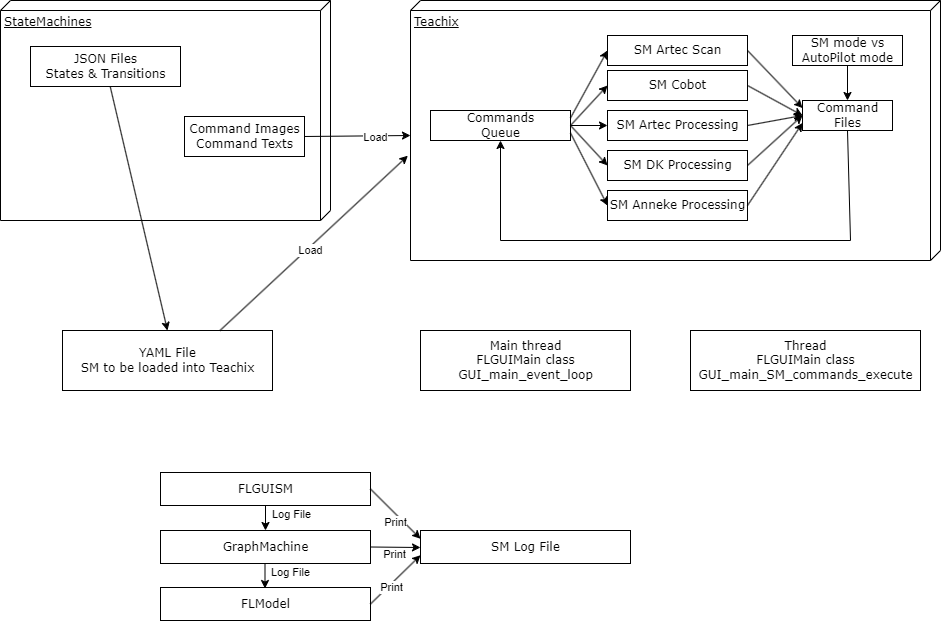

The diagram above was exported from draw.io. Its source (the exported page's mxGraphModel, read from the mxfile embedded in the PNG):
<mxGraphModel dx="1514" dy="865" grid="1" gridSize="10" guides="1" tooltips="1" connect="1" arrows="1" fold="1" page="1" pageScale="1" pageWidth="1100" pageHeight="850" background="none" math="0" shadow="0">
  <root>
    <mxCell id="0" />
    <mxCell id="1" parent="0" />
    <mxCell id="39150e848f15840c-1" value="StateMachines" style="verticalAlign=top;align=left;spacingTop=8;spacingLeft=2;spacingRight=12;shape=cube;size=10;direction=south;fontStyle=4;html=1;rounded=0;shadow=0;comic=0;labelBackgroundColor=none;strokeWidth=1;fontFamily=Verdana;fontSize=12" parent="1" vertex="1">
      <mxGeometry x="120" y="70" width="330" height="220" as="geometry" />
    </mxCell>
    <mxCell id="39150e848f15840c-2" value="Teachix" style="verticalAlign=top;align=left;spacingTop=8;spacingLeft=2;spacingRight=12;shape=cube;size=10;direction=south;fontStyle=4;html=1;rounded=0;shadow=0;comic=0;labelBackgroundColor=none;strokeWidth=1;fontFamily=Verdana;fontSize=12" parent="1" vertex="1">
      <mxGeometry x="530" y="70" width="530" height="260" as="geometry" />
    </mxCell>
    <mxCell id="39150e848f15840c-4" value="&lt;div&gt;JSON Files&lt;/div&gt;&lt;div&gt;States &amp;amp; Transitions&lt;/div&gt;" style="html=1;rounded=0;shadow=0;comic=0;labelBackgroundColor=none;strokeWidth=1;fontFamily=Verdana;fontSize=12;align=center;" parent="1" vertex="1">
      <mxGeometry x="150" y="116" width="150" height="40" as="geometry" />
    </mxCell>
    <mxCell id="W2CoI75CdyUiyKa4dSAK-4" value="" style="endArrow=classic;html=1;rounded=0;entryX=0.5;entryY=0;entryDx=0;entryDy=0;" edge="1" parent="1" source="39150e848f15840c-4" target="W2CoI75CdyUiyKa4dSAK-45">
      <mxGeometry width="50" height="50" relative="1" as="geometry">
        <mxPoint x="520" y="470" as="sourcePoint" />
        <mxPoint x="570" y="420" as="targetPoint" />
      </mxGeometry>
    </mxCell>
    <mxCell id="W2CoI75CdyUiyKa4dSAK-6" value="&lt;div&gt;Command I&lt;span style=&quot;background-color: initial;&quot;&gt;mages&lt;/span&gt;&lt;/div&gt;&lt;div&gt;Command Texts&lt;/div&gt;" style="html=1;rounded=0;shadow=0;comic=0;labelBackgroundColor=none;strokeWidth=1;fontFamily=Verdana;fontSize=12;align=center;" vertex="1" parent="1">
      <mxGeometry x="304" y="186" width="120" height="40" as="geometry" />
    </mxCell>
    <mxCell id="W2CoI75CdyUiyKa4dSAK-7" value="&lt;div&gt;SM Artec Scan&lt;/div&gt;" style="html=1;rounded=0;shadow=0;comic=0;labelBackgroundColor=none;strokeWidth=1;fontFamily=Verdana;fontSize=12;align=center;" vertex="1" parent="1">
      <mxGeometry x="727" y="105" width="140" height="30" as="geometry" />
    </mxCell>
    <mxCell id="W2CoI75CdyUiyKa4dSAK-8" value="&lt;div&gt;SM Artec Processing&lt;/div&gt;" style="html=1;rounded=0;shadow=0;comic=0;labelBackgroundColor=none;strokeWidth=1;fontFamily=Verdana;fontSize=12;align=center;" vertex="1" parent="1">
      <mxGeometry x="727" y="180" width="140" height="30" as="geometry" />
    </mxCell>
    <mxCell id="W2CoI75CdyUiyKa4dSAK-9" value="&lt;div&gt;SM Cobot&lt;/div&gt;" style="html=1;rounded=0;shadow=0;comic=0;labelBackgroundColor=none;strokeWidth=1;fontFamily=Verdana;fontSize=12;align=center;" vertex="1" parent="1">
      <mxGeometry x="727" y="140" width="140" height="30" as="geometry" />
    </mxCell>
    <mxCell id="W2CoI75CdyUiyKa4dSAK-10" value="&lt;div&gt;SM DK Processing&lt;/div&gt;" style="html=1;rounded=0;shadow=0;comic=0;labelBackgroundColor=none;strokeWidth=1;fontFamily=Verdana;fontSize=12;align=center;" vertex="1" parent="1">
      <mxGeometry x="727" y="220" width="140" height="30" as="geometry" />
    </mxCell>
    <mxCell id="W2CoI75CdyUiyKa4dSAK-11" value="&lt;div&gt;SM Anneke&lt;span style=&quot;background-color: initial;&quot;&gt;&amp;nbsp;Processing&lt;/span&gt;&lt;/div&gt;" style="html=1;rounded=0;shadow=0;comic=0;labelBackgroundColor=none;strokeWidth=1;fontFamily=Verdana;fontSize=12;align=center;" vertex="1" parent="1">
      <mxGeometry x="727" y="260" width="140" height="30" as="geometry" />
    </mxCell>
    <mxCell id="W2CoI75CdyUiyKa4dSAK-12" value="&lt;div&gt;Command&lt;/div&gt;&lt;div&gt;Files&lt;/div&gt;" style="html=1;rounded=0;shadow=0;comic=0;labelBackgroundColor=none;strokeWidth=1;fontFamily=Verdana;fontSize=12;align=center;" vertex="1" parent="1">
      <mxGeometry x="922" y="170" width="90" height="30" as="geometry" />
    </mxCell>
    <mxCell id="W2CoI75CdyUiyKa4dSAK-13" value="&lt;div&gt;Commands&lt;/div&gt;&lt;div&gt;Queue&lt;/div&gt;" style="html=1;rounded=0;shadow=0;comic=0;labelBackgroundColor=none;strokeWidth=1;fontFamily=Verdana;fontSize=12;align=center;" vertex="1" parent="1">
      <mxGeometry x="550" y="180" width="140" height="30" as="geometry" />
    </mxCell>
    <mxCell id="W2CoI75CdyUiyKa4dSAK-23" value="" style="endArrow=classic;html=1;rounded=0;exitX=1;exitY=0.5;exitDx=0;exitDy=0;entryX=0;entryY=0.75;entryDx=0;entryDy=0;" edge="1" parent="1" source="W2CoI75CdyUiyKa4dSAK-11" target="W2CoI75CdyUiyKa4dSAK-12">
      <mxGeometry width="50" height="50" relative="1" as="geometry">
        <mxPoint x="447" y="135" as="sourcePoint" />
        <mxPoint x="717" y="200" as="targetPoint" />
        <Array as="points" />
      </mxGeometry>
    </mxCell>
    <mxCell id="W2CoI75CdyUiyKa4dSAK-27" value="" style="endArrow=classic;html=1;rounded=0;entryX=0.5;entryY=1;entryDx=0;entryDy=0;exitX=0.5;exitY=1;exitDx=0;exitDy=0;" edge="1" parent="1" source="W2CoI75CdyUiyKa4dSAK-12" target="W2CoI75CdyUiyKa4dSAK-13">
      <mxGeometry width="50" height="50" relative="1" as="geometry">
        <mxPoint x="890" y="500" as="sourcePoint" />
        <mxPoint x="940" y="450" as="targetPoint" />
        <Array as="points">
          <mxPoint x="970" y="310" />
          <mxPoint x="620" y="310" />
        </Array>
      </mxGeometry>
    </mxCell>
    <mxCell id="W2CoI75CdyUiyKa4dSAK-28" value="" style="endArrow=classic;html=1;rounded=0;exitX=1;exitY=0.5;exitDx=0;exitDy=0;entryX=0;entryY=0.5;entryDx=0;entryDy=0;" edge="1" parent="1" source="W2CoI75CdyUiyKa4dSAK-10" target="W2CoI75CdyUiyKa4dSAK-12">
      <mxGeometry width="50" height="50" relative="1" as="geometry">
        <mxPoint x="877" y="278" as="sourcePoint" />
        <mxPoint x="932" y="203" as="targetPoint" />
        <Array as="points" />
      </mxGeometry>
    </mxCell>
    <mxCell id="W2CoI75CdyUiyKa4dSAK-29" value="" style="endArrow=classic;html=1;rounded=0;exitX=1;exitY=0.5;exitDx=0;exitDy=0;entryX=0;entryY=0.5;entryDx=0;entryDy=0;" edge="1" parent="1" source="W2CoI75CdyUiyKa4dSAK-8" target="W2CoI75CdyUiyKa4dSAK-12">
      <mxGeometry width="50" height="50" relative="1" as="geometry">
        <mxPoint x="877" y="245" as="sourcePoint" />
        <mxPoint x="932" y="195" as="targetPoint" />
        <Array as="points" />
      </mxGeometry>
    </mxCell>
    <mxCell id="W2CoI75CdyUiyKa4dSAK-30" value="" style="endArrow=classic;html=1;rounded=0;exitX=1;exitY=0.5;exitDx=0;exitDy=0;entryX=0;entryY=0.5;entryDx=0;entryDy=0;" edge="1" parent="1" source="W2CoI75CdyUiyKa4dSAK-9" target="W2CoI75CdyUiyKa4dSAK-12">
      <mxGeometry width="50" height="50" relative="1" as="geometry">
        <mxPoint x="877" y="205" as="sourcePoint" />
        <mxPoint x="932" y="195" as="targetPoint" />
        <Array as="points" />
      </mxGeometry>
    </mxCell>
    <mxCell id="W2CoI75CdyUiyKa4dSAK-31" value="" style="endArrow=classic;html=1;rounded=0;exitX=1;exitY=0.5;exitDx=0;exitDy=0;entryX=0;entryY=0.25;entryDx=0;entryDy=0;" edge="1" parent="1" source="W2CoI75CdyUiyKa4dSAK-7" target="W2CoI75CdyUiyKa4dSAK-12">
      <mxGeometry width="50" height="50" relative="1" as="geometry">
        <mxPoint x="877" y="165" as="sourcePoint" />
        <mxPoint x="920" y="190" as="targetPoint" />
        <Array as="points" />
      </mxGeometry>
    </mxCell>
    <mxCell id="W2CoI75CdyUiyKa4dSAK-33" value="" style="endArrow=classic;html=1;rounded=0;exitX=1;exitY=0.5;exitDx=0;exitDy=0;entryX=0;entryY=0.5;entryDx=0;entryDy=0;" edge="1" parent="1" source="W2CoI75CdyUiyKa4dSAK-13" target="W2CoI75CdyUiyKa4dSAK-10">
      <mxGeometry width="50" height="50" relative="1" as="geometry">
        <mxPoint x="1054" y="560" as="sourcePoint" />
        <mxPoint x="1109" y="478" as="targetPoint" />
        <Array as="points" />
      </mxGeometry>
    </mxCell>
    <mxCell id="W2CoI75CdyUiyKa4dSAK-34" value="" style="endArrow=classic;html=1;rounded=0;entryX=0;entryY=0.5;entryDx=0;entryDy=0;" edge="1" parent="1" target="W2CoI75CdyUiyKa4dSAK-8">
      <mxGeometry width="50" height="50" relative="1" as="geometry">
        <mxPoint x="690" y="195" as="sourcePoint" />
        <mxPoint x="1109" y="470" as="targetPoint" />
        <Array as="points" />
      </mxGeometry>
    </mxCell>
    <mxCell id="W2CoI75CdyUiyKa4dSAK-35" value="" style="endArrow=classic;html=1;rounded=0;entryX=0;entryY=0.5;entryDx=0;entryDy=0;" edge="1" parent="1" target="W2CoI75CdyUiyKa4dSAK-9">
      <mxGeometry width="50" height="50" relative="1" as="geometry">
        <mxPoint x="690" y="195" as="sourcePoint" />
        <mxPoint x="1109" y="470" as="targetPoint" />
        <Array as="points" />
      </mxGeometry>
    </mxCell>
    <mxCell id="W2CoI75CdyUiyKa4dSAK-36" value="" style="endArrow=classic;html=1;rounded=0;exitX=1;exitY=0.25;exitDx=0;exitDy=0;entryX=0;entryY=0.5;entryDx=0;entryDy=0;" edge="1" parent="1" source="W2CoI75CdyUiyKa4dSAK-13" target="W2CoI75CdyUiyKa4dSAK-7">
      <mxGeometry width="50" height="50" relative="1" as="geometry">
        <mxPoint x="1054" y="405" as="sourcePoint" />
        <mxPoint x="1170" y="370" as="targetPoint" />
        <Array as="points" />
      </mxGeometry>
    </mxCell>
    <mxCell id="W2CoI75CdyUiyKa4dSAK-37" value="" style="endArrow=classic;html=1;rounded=0;exitX=1;exitY=0.75;exitDx=0;exitDy=0;entryX=0;entryY=0.5;entryDx=0;entryDy=0;" edge="1" parent="1" source="W2CoI75CdyUiyKa4dSAK-13" target="W2CoI75CdyUiyKa4dSAK-11">
      <mxGeometry width="50" height="50" relative="1" as="geometry">
        <mxPoint x="700" y="205" as="sourcePoint" />
        <mxPoint x="737" y="245" as="targetPoint" />
        <Array as="points" />
      </mxGeometry>
    </mxCell>
    <mxCell id="W2CoI75CdyUiyKa4dSAK-38" value="&lt;div&gt;SM mode vs&lt;/div&gt;&lt;div&gt;AutoPilot mode&lt;/div&gt;" style="html=1;rounded=0;shadow=0;comic=0;labelBackgroundColor=none;strokeWidth=1;fontFamily=Verdana;fontSize=12;align=center;" vertex="1" parent="1">
      <mxGeometry x="912" y="105" width="110" height="30" as="geometry" />
    </mxCell>
    <mxCell id="W2CoI75CdyUiyKa4dSAK-39" value="" style="endArrow=classic;html=1;rounded=0;exitX=0.5;exitY=1;exitDx=0;exitDy=0;entryX=0.5;entryY=0;entryDx=0;entryDy=0;" edge="1" parent="1" source="W2CoI75CdyUiyKa4dSAK-38" target="W2CoI75CdyUiyKa4dSAK-12">
      <mxGeometry width="50" height="50" relative="1" as="geometry">
        <mxPoint x="877" y="130" as="sourcePoint" />
        <mxPoint x="932" y="188" as="targetPoint" />
        <Array as="points" />
      </mxGeometry>
    </mxCell>
    <mxCell id="W2CoI75CdyUiyKa4dSAK-40" value="" style="endArrow=classic;html=1;rounded=0;exitX=1;exitY=0.5;exitDx=0;exitDy=0;entryX=0;entryY=0;entryDx=135;entryDy=530;entryPerimeter=0;" edge="1" parent="1" source="W2CoI75CdyUiyKa4dSAK-6" target="39150e848f15840c-2">
      <mxGeometry width="50" height="50" relative="1" as="geometry">
        <mxPoint x="520" y="370" as="sourcePoint" />
        <mxPoint x="570" y="320" as="targetPoint" />
      </mxGeometry>
    </mxCell>
    <mxCell id="W2CoI75CdyUiyKa4dSAK-41" value="Load" style="edgeLabel;html=1;align=center;verticalAlign=middle;resizable=0;points=[];" vertex="1" connectable="0" parent="W2CoI75CdyUiyKa4dSAK-40">
      <mxGeometry x="0.325" y="-1" relative="1" as="geometry">
        <mxPoint as="offset" />
      </mxGeometry>
    </mxCell>
    <mxCell id="W2CoI75CdyUiyKa4dSAK-43" value="&lt;div&gt;Main thread&lt;br&gt;FLGUIMain class&lt;/div&gt;&lt;div&gt;GUI_&lt;span style=&quot;background-color: initial;&quot;&gt;main_event_loop&lt;/span&gt;&lt;/div&gt;" style="html=1;rounded=0;shadow=0;comic=0;labelBackgroundColor=none;strokeWidth=1;fontFamily=Verdana;fontSize=12;align=center;" vertex="1" parent="1">
      <mxGeometry x="540" y="400" width="210" height="60" as="geometry" />
    </mxCell>
    <mxCell id="W2CoI75CdyUiyKa4dSAK-44" value="&lt;div&gt;Thread&lt;/div&gt;&lt;div&gt;FLGUIMain class&lt;br&gt;&lt;/div&gt;&lt;div&gt;GUI_main_SM_commands_execute&lt;/div&gt;" style="html=1;rounded=0;shadow=0;comic=0;labelBackgroundColor=none;strokeWidth=1;fontFamily=Verdana;fontSize=12;align=center;" vertex="1" parent="1">
      <mxGeometry x="810" y="400" width="230" height="60" as="geometry" />
    </mxCell>
    <mxCell id="W2CoI75CdyUiyKa4dSAK-45" value="&lt;div&gt;YAML File&lt;/div&gt;&lt;div&gt;SM to be loaded into Teachix&lt;/div&gt;" style="html=1;rounded=0;shadow=0;comic=0;labelBackgroundColor=none;strokeWidth=1;fontFamily=Verdana;fontSize=12;align=center;" vertex="1" parent="1">
      <mxGeometry x="182" y="400" width="210" height="60" as="geometry" />
    </mxCell>
    <mxCell id="W2CoI75CdyUiyKa4dSAK-46" value="" style="endArrow=classic;html=1;rounded=0;entryX=0.597;entryY=1.005;entryDx=0;entryDy=0;entryPerimeter=0;exitX=0.75;exitY=0;exitDx=0;exitDy=0;" edge="1" parent="1" source="W2CoI75CdyUiyKa4dSAK-45" target="39150e848f15840c-2">
      <mxGeometry width="50" height="50" relative="1" as="geometry">
        <mxPoint x="235" y="166" as="sourcePoint" />
        <mxPoint x="236" y="410" as="targetPoint" />
      </mxGeometry>
    </mxCell>
    <mxCell id="W2CoI75CdyUiyKa4dSAK-47" value="Load" style="edgeLabel;html=1;align=center;verticalAlign=middle;resizable=0;points=[];" vertex="1" connectable="0" parent="W2CoI75CdyUiyKa4dSAK-46">
      <mxGeometry x="0.0029" y="3" relative="1" as="geometry">
        <mxPoint x="-2" y="10" as="offset" />
      </mxGeometry>
    </mxCell>
    <mxCell id="W2CoI75CdyUiyKa4dSAK-48" value="&lt;div&gt;GraphMachine&lt;/div&gt;" style="html=1;rounded=0;shadow=0;comic=0;labelBackgroundColor=none;strokeWidth=1;fontFamily=Verdana;fontSize=12;align=center;" vertex="1" parent="1">
      <mxGeometry x="280" y="600" width="210" height="33" as="geometry" />
    </mxCell>
    <mxCell id="W2CoI75CdyUiyKa4dSAK-49" value="&lt;div&gt;FLModel&lt;/div&gt;" style="html=1;rounded=0;shadow=0;comic=0;labelBackgroundColor=none;strokeWidth=1;fontFamily=Verdana;fontSize=12;align=center;" vertex="1" parent="1">
      <mxGeometry x="280" y="657" width="210" height="33" as="geometry" />
    </mxCell>
    <mxCell id="W2CoI75CdyUiyKa4dSAK-50" value="&lt;div&gt;FLGUISM&lt;/div&gt;" style="html=1;rounded=0;shadow=0;comic=0;labelBackgroundColor=none;strokeWidth=1;fontFamily=Verdana;fontSize=12;align=center;" vertex="1" parent="1">
      <mxGeometry x="280" y="542" width="210" height="33" as="geometry" />
    </mxCell>
    <mxCell id="W2CoI75CdyUiyKa4dSAK-51" value="&lt;div&gt;SM Log File&lt;/div&gt;" style="html=1;rounded=0;shadow=0;comic=0;labelBackgroundColor=none;strokeWidth=1;fontFamily=Verdana;fontSize=12;align=center;" vertex="1" parent="1">
      <mxGeometry x="540" y="600" width="210" height="33" as="geometry" />
    </mxCell>
    <mxCell id="W2CoI75CdyUiyKa4dSAK-52" value="" style="endArrow=classic;html=1;rounded=0;entryX=0.5;entryY=0;entryDx=0;entryDy=0;exitX=0.5;exitY=1;exitDx=0;exitDy=0;" edge="1" parent="1" source="W2CoI75CdyUiyKa4dSAK-50" target="W2CoI75CdyUiyKa4dSAK-48">
      <mxGeometry width="50" height="50" relative="1" as="geometry">
        <mxPoint x="350" y="410" as="sourcePoint" />
        <mxPoint x="537" y="235" as="targetPoint" />
      </mxGeometry>
    </mxCell>
    <mxCell id="W2CoI75CdyUiyKa4dSAK-53" value="Log File" style="edgeLabel;html=1;align=center;verticalAlign=middle;resizable=0;points=[];" vertex="1" connectable="0" parent="W2CoI75CdyUiyKa4dSAK-52">
      <mxGeometry x="0.0029" y="3" relative="1" as="geometry">
        <mxPoint x="22" y="-5" as="offset" />
      </mxGeometry>
    </mxCell>
    <mxCell id="W2CoI75CdyUiyKa4dSAK-54" value="" style="endArrow=classic;html=1;rounded=0;entryX=0.5;entryY=0;entryDx=0;entryDy=0;exitX=0.5;exitY=1;exitDx=0;exitDy=0;" edge="1" parent="1">
      <mxGeometry width="50" height="50" relative="1" as="geometry">
        <mxPoint x="384.5" y="633" as="sourcePoint" />
        <mxPoint x="384.5" y="658" as="targetPoint" />
      </mxGeometry>
    </mxCell>
    <mxCell id="W2CoI75CdyUiyKa4dSAK-55" value="Log File" style="edgeLabel;html=1;align=center;verticalAlign=middle;resizable=0;points=[];" vertex="1" connectable="0" parent="W2CoI75CdyUiyKa4dSAK-54">
      <mxGeometry x="0.0029" y="3" relative="1" as="geometry">
        <mxPoint x="22" y="-5" as="offset" />
      </mxGeometry>
    </mxCell>
    <mxCell id="W2CoI75CdyUiyKa4dSAK-56" value="" style="endArrow=classic;html=1;rounded=0;entryX=0;entryY=0.25;entryDx=0;entryDy=0;exitX=1;exitY=0.5;exitDx=0;exitDy=0;" edge="1" parent="1" source="W2CoI75CdyUiyKa4dSAK-50" target="W2CoI75CdyUiyKa4dSAK-51">
      <mxGeometry width="50" height="50" relative="1" as="geometry">
        <mxPoint x="350" y="410" as="sourcePoint" />
        <mxPoint x="537" y="235" as="targetPoint" />
      </mxGeometry>
    </mxCell>
    <mxCell id="W2CoI75CdyUiyKa4dSAK-57" value="Print" style="edgeLabel;html=1;align=center;verticalAlign=middle;resizable=0;points=[];" vertex="1" connectable="0" parent="W2CoI75CdyUiyKa4dSAK-56">
      <mxGeometry x="0.0029" y="3" relative="1" as="geometry">
        <mxPoint x="-2" y="10" as="offset" />
      </mxGeometry>
    </mxCell>
    <mxCell id="W2CoI75CdyUiyKa4dSAK-58" value="" style="endArrow=classic;html=1;rounded=0;exitX=1;exitY=0.5;exitDx=0;exitDy=0;" edge="1" parent="1" source="W2CoI75CdyUiyKa4dSAK-48">
      <mxGeometry width="50" height="50" relative="1" as="geometry">
        <mxPoint x="500" y="569" as="sourcePoint" />
        <mxPoint x="540" y="617" as="targetPoint" />
      </mxGeometry>
    </mxCell>
    <mxCell id="W2CoI75CdyUiyKa4dSAK-59" value="Print" style="edgeLabel;html=1;align=center;verticalAlign=middle;resizable=0;points=[];" vertex="1" connectable="0" parent="W2CoI75CdyUiyKa4dSAK-58">
      <mxGeometry x="0.0029" y="3" relative="1" as="geometry">
        <mxPoint x="-2" y="10" as="offset" />
      </mxGeometry>
    </mxCell>
    <mxCell id="W2CoI75CdyUiyKa4dSAK-60" value="" style="endArrow=classic;html=1;rounded=0;exitX=1;exitY=0.5;exitDx=0;exitDy=0;entryX=0;entryY=0.75;entryDx=0;entryDy=0;" edge="1" parent="1" source="W2CoI75CdyUiyKa4dSAK-49" target="W2CoI75CdyUiyKa4dSAK-51">
      <mxGeometry width="50" height="50" relative="1" as="geometry">
        <mxPoint x="500" y="627" as="sourcePoint" />
        <mxPoint x="550" y="627" as="targetPoint" />
      </mxGeometry>
    </mxCell>
    <mxCell id="W2CoI75CdyUiyKa4dSAK-61" value="Print" style="edgeLabel;html=1;align=center;verticalAlign=middle;resizable=0;points=[];" vertex="1" connectable="0" parent="W2CoI75CdyUiyKa4dSAK-60">
      <mxGeometry x="0.0029" y="3" relative="1" as="geometry">
        <mxPoint x="-2" y="10" as="offset" />
      </mxGeometry>
    </mxCell>
  </root>
</mxGraphModel>